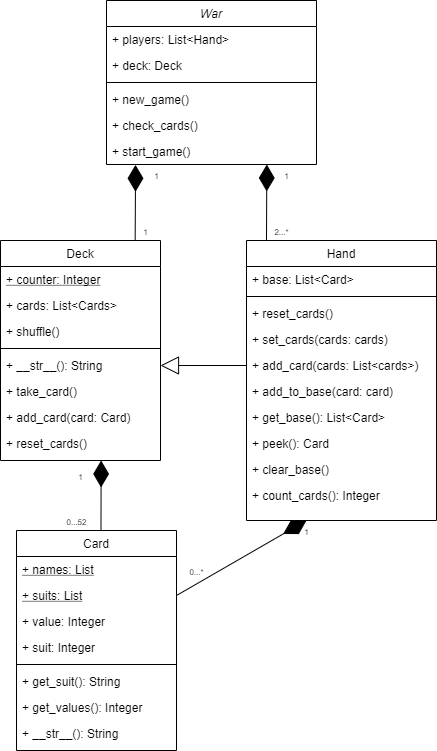

The diagram above was exported from draw.io. Its source (the exported page's mxGraphModel, read from the mxfile embedded in the PNG):
<mxGraphModel dx="981" dy="548" grid="1" gridSize="10" guides="1" tooltips="1" connect="1" arrows="1" fold="1" page="1" pageScale="1" pageWidth="827" pageHeight="1169" math="0" shadow="0">
  <root>
    <mxCell id="WIyWlLk6GJQsqaUBKTNV-0" />
    <mxCell id="WIyWlLk6GJQsqaUBKTNV-1" parent="WIyWlLk6GJQsqaUBKTNV-0" />
    <mxCell id="zkfFHV4jXpPFQw0GAbJ--0" value="War" style="swimlane;fontStyle=2;align=center;verticalAlign=top;childLayout=stackLayout;horizontal=1;startSize=26;horizontalStack=0;resizeParent=1;resizeLast=0;collapsible=1;marginBottom=0;rounded=0;shadow=0;strokeWidth=1;" parent="WIyWlLk6GJQsqaUBKTNV-1" vertex="1">
      <mxGeometry x="440" y="120" width="210" height="164" as="geometry">
        <mxRectangle x="220" y="120" width="160" height="26" as="alternateBounds" />
      </mxGeometry>
    </mxCell>
    <mxCell id="zkfFHV4jXpPFQw0GAbJ--1" value="+ players: List&lt;Hand&gt;" style="text;align=left;verticalAlign=top;spacingLeft=4;spacingRight=4;overflow=hidden;rotatable=0;points=[[0,0.5],[1,0.5]];portConstraint=eastwest;" parent="zkfFHV4jXpPFQw0GAbJ--0" vertex="1">
      <mxGeometry y="26" width="210" height="26" as="geometry" />
    </mxCell>
    <mxCell id="zkfFHV4jXpPFQw0GAbJ--2" value="+ deck: Deck" style="text;align=left;verticalAlign=top;spacingLeft=4;spacingRight=4;overflow=hidden;rotatable=0;points=[[0,0.5],[1,0.5]];portConstraint=eastwest;rounded=0;shadow=0;html=0;" parent="zkfFHV4jXpPFQw0GAbJ--0" vertex="1">
      <mxGeometry y="52" width="210" height="26" as="geometry" />
    </mxCell>
    <mxCell id="zkfFHV4jXpPFQw0GAbJ--4" value="" style="line;html=1;strokeWidth=1;align=left;verticalAlign=middle;spacingTop=-1;spacingLeft=3;spacingRight=3;rotatable=0;labelPosition=right;points=[];portConstraint=eastwest;" parent="zkfFHV4jXpPFQw0GAbJ--0" vertex="1">
      <mxGeometry y="78" width="210" height="8" as="geometry" />
    </mxCell>
    <mxCell id="zkfFHV4jXpPFQw0GAbJ--5" value="+ new_game()&#10;" style="text;align=left;verticalAlign=top;spacingLeft=4;spacingRight=4;overflow=hidden;rotatable=0;points=[[0,0.5],[1,0.5]];portConstraint=eastwest;" parent="zkfFHV4jXpPFQw0GAbJ--0" vertex="1">
      <mxGeometry y="86" width="210" height="26" as="geometry" />
    </mxCell>
    <mxCell id="0L9u-1OhLXCZce2no1ZB-9" value="+ check_cards()&#10;" style="text;align=left;verticalAlign=top;spacingLeft=4;spacingRight=4;overflow=hidden;rotatable=0;points=[[0,0.5],[1,0.5]];portConstraint=eastwest;" parent="zkfFHV4jXpPFQw0GAbJ--0" vertex="1">
      <mxGeometry y="112" width="210" height="26" as="geometry" />
    </mxCell>
    <mxCell id="zkfFHV4jXpPFQw0GAbJ--6" value="Card" style="swimlane;fontStyle=0;align=center;verticalAlign=top;childLayout=stackLayout;horizontal=1;startSize=26;horizontalStack=0;resizeParent=1;resizeLast=0;collapsible=1;marginBottom=0;rounded=0;shadow=0;strokeWidth=1;" parent="WIyWlLk6GJQsqaUBKTNV-1" vertex="1">
      <mxGeometry x="350" y="650" width="160" height="220" as="geometry">
        <mxRectangle x="130" y="380" width="160" height="26" as="alternateBounds" />
      </mxGeometry>
    </mxCell>
    <mxCell id="zkfFHV4jXpPFQw0GAbJ--7" value="+ names: List" style="text;align=left;verticalAlign=top;spacingLeft=4;spacingRight=4;overflow=hidden;rotatable=0;points=[[0,0.5],[1,0.5]];portConstraint=eastwest;fontStyle=4" parent="zkfFHV4jXpPFQw0GAbJ--6" vertex="1">
      <mxGeometry y="26" width="160" height="26" as="geometry" />
    </mxCell>
    <mxCell id="zkfFHV4jXpPFQw0GAbJ--8" value="+ suits: List" style="text;align=left;verticalAlign=top;spacingLeft=4;spacingRight=4;overflow=hidden;rotatable=0;points=[[0,0.5],[1,0.5]];portConstraint=eastwest;rounded=0;shadow=0;html=0;fontStyle=4" parent="zkfFHV4jXpPFQw0GAbJ--6" vertex="1">
      <mxGeometry y="52" width="160" height="26" as="geometry" />
    </mxCell>
    <mxCell id="0L9u-1OhLXCZce2no1ZB-11" value="+ value: Integer" style="text;align=left;verticalAlign=top;spacingLeft=4;spacingRight=4;overflow=hidden;rotatable=0;points=[[0,0.5],[1,0.5]];portConstraint=eastwest;rounded=0;shadow=0;html=0;" parent="zkfFHV4jXpPFQw0GAbJ--6" vertex="1">
      <mxGeometry y="78" width="160" height="26" as="geometry" />
    </mxCell>
    <mxCell id="0L9u-1OhLXCZce2no1ZB-12" value="+ suit: Integer" style="text;align=left;verticalAlign=top;spacingLeft=4;spacingRight=4;overflow=hidden;rotatable=0;points=[[0,0.5],[1,0.5]];portConstraint=eastwest;rounded=0;shadow=0;html=0;" parent="zkfFHV4jXpPFQw0GAbJ--6" vertex="1">
      <mxGeometry y="104" width="160" height="26" as="geometry" />
    </mxCell>
    <mxCell id="zkfFHV4jXpPFQw0GAbJ--9" value="" style="line;html=1;strokeWidth=1;align=left;verticalAlign=middle;spacingTop=-1;spacingLeft=3;spacingRight=3;rotatable=0;labelPosition=right;points=[];portConstraint=eastwest;" parent="zkfFHV4jXpPFQw0GAbJ--6" vertex="1">
      <mxGeometry y="130" width="160" height="8" as="geometry" />
    </mxCell>
    <mxCell id="zkfFHV4jXpPFQw0GAbJ--10" value="+ get_suit(): String" style="text;align=left;verticalAlign=top;spacingLeft=4;spacingRight=4;overflow=hidden;rotatable=0;points=[[0,0.5],[1,0.5]];portConstraint=eastwest;fontStyle=0" parent="zkfFHV4jXpPFQw0GAbJ--6" vertex="1">
      <mxGeometry y="138" width="160" height="26" as="geometry" />
    </mxCell>
    <mxCell id="zkfFHV4jXpPFQw0GAbJ--11" value="+ get_values(): Integer" style="text;align=left;verticalAlign=top;spacingLeft=4;spacingRight=4;overflow=hidden;rotatable=0;points=[[0,0.5],[1,0.5]];portConstraint=eastwest;" parent="zkfFHV4jXpPFQw0GAbJ--6" vertex="1">
      <mxGeometry y="164" width="160" height="26" as="geometry" />
    </mxCell>
    <mxCell id="0L9u-1OhLXCZce2no1ZB-13" value="+ __str__(): String" style="text;align=left;verticalAlign=top;spacingLeft=4;spacingRight=4;overflow=hidden;rotatable=0;points=[[0,0.5],[1,0.5]];portConstraint=eastwest;" parent="zkfFHV4jXpPFQw0GAbJ--6" vertex="1">
      <mxGeometry y="190" width="160" height="26" as="geometry" />
    </mxCell>
    <mxCell id="zkfFHV4jXpPFQw0GAbJ--13" value="Hand" style="swimlane;fontStyle=0;align=center;verticalAlign=top;childLayout=stackLayout;horizontal=1;startSize=26;horizontalStack=0;resizeParent=1;resizeLast=0;collapsible=1;marginBottom=0;rounded=0;shadow=0;strokeWidth=1;" parent="WIyWlLk6GJQsqaUBKTNV-1" vertex="1">
      <mxGeometry x="580" y="360" width="190" height="280" as="geometry">
        <mxRectangle x="340" y="380" width="170" height="26" as="alternateBounds" />
      </mxGeometry>
    </mxCell>
    <mxCell id="zkfFHV4jXpPFQw0GAbJ--14" value="+ base: List&lt;Card&gt;" style="text;align=left;verticalAlign=top;spacingLeft=4;spacingRight=4;overflow=hidden;rotatable=0;points=[[0,0.5],[1,0.5]];portConstraint=eastwest;" parent="zkfFHV4jXpPFQw0GAbJ--13" vertex="1">
      <mxGeometry y="26" width="190" height="26" as="geometry" />
    </mxCell>
    <mxCell id="zkfFHV4jXpPFQw0GAbJ--15" value="" style="line;html=1;strokeWidth=1;align=left;verticalAlign=middle;spacingTop=-1;spacingLeft=3;spacingRight=3;rotatable=0;labelPosition=right;points=[];portConstraint=eastwest;" parent="zkfFHV4jXpPFQw0GAbJ--13" vertex="1">
      <mxGeometry y="52" width="190" height="8" as="geometry" />
    </mxCell>
    <mxCell id="0L9u-1OhLXCZce2no1ZB-18" value="+ reset_cards()" style="text;align=left;verticalAlign=top;spacingLeft=4;spacingRight=4;overflow=hidden;rotatable=0;points=[[0,0.5],[1,0.5]];portConstraint=eastwest;" parent="zkfFHV4jXpPFQw0GAbJ--13" vertex="1">
      <mxGeometry y="60" width="190" height="26" as="geometry" />
    </mxCell>
    <mxCell id="0L9u-1OhLXCZce2no1ZB-19" value="+ set_cards(cards: cards) " style="text;align=left;verticalAlign=top;spacingLeft=4;spacingRight=4;overflow=hidden;rotatable=0;points=[[0,0.5],[1,0.5]];portConstraint=eastwest;" parent="zkfFHV4jXpPFQw0GAbJ--13" vertex="1">
      <mxGeometry y="86" width="190" height="26" as="geometry" />
    </mxCell>
    <mxCell id="0L9u-1OhLXCZce2no1ZB-20" value="+ add_card(cards: List&lt;cards&gt;)" style="text;align=left;verticalAlign=top;spacingLeft=4;spacingRight=4;overflow=hidden;rotatable=0;points=[[0,0.5],[1,0.5]];portConstraint=eastwest;" parent="zkfFHV4jXpPFQw0GAbJ--13" vertex="1">
      <mxGeometry y="112" width="190" height="26" as="geometry" />
    </mxCell>
    <mxCell id="0L9u-1OhLXCZce2no1ZB-21" value="+ add_to_base(card: card)" style="text;align=left;verticalAlign=top;spacingLeft=4;spacingRight=4;overflow=hidden;rotatable=0;points=[[0,0.5],[1,0.5]];portConstraint=eastwest;" parent="zkfFHV4jXpPFQw0GAbJ--13" vertex="1">
      <mxGeometry y="138" width="190" height="26" as="geometry" />
    </mxCell>
    <mxCell id="0L9u-1OhLXCZce2no1ZB-22" value="+ get_base(): List&lt;Card&gt;" style="text;align=left;verticalAlign=top;spacingLeft=4;spacingRight=4;overflow=hidden;rotatable=0;points=[[0,0.5],[1,0.5]];portConstraint=eastwest;" parent="zkfFHV4jXpPFQw0GAbJ--13" vertex="1">
      <mxGeometry y="164" width="190" height="26" as="geometry" />
    </mxCell>
    <mxCell id="0L9u-1OhLXCZce2no1ZB-23" value="+ peek(): Card" style="text;align=left;verticalAlign=top;spacingLeft=4;spacingRight=4;overflow=hidden;rotatable=0;points=[[0,0.5],[1,0.5]];portConstraint=eastwest;" parent="zkfFHV4jXpPFQw0GAbJ--13" vertex="1">
      <mxGeometry y="190" width="190" height="26" as="geometry" />
    </mxCell>
    <mxCell id="0L9u-1OhLXCZce2no1ZB-25" value="+ clear_base()" style="text;align=left;verticalAlign=top;spacingLeft=4;spacingRight=4;overflow=hidden;rotatable=0;points=[[0,0.5],[1,0.5]];portConstraint=eastwest;" parent="zkfFHV4jXpPFQw0GAbJ--13" vertex="1">
      <mxGeometry y="216" width="190" height="26" as="geometry" />
    </mxCell>
    <mxCell id="0L9u-1OhLXCZce2no1ZB-26" value="+ count_cards(): Integer" style="text;align=left;verticalAlign=top;spacingLeft=4;spacingRight=4;overflow=hidden;rotatable=0;points=[[0,0.5],[1,0.5]];portConstraint=eastwest;" parent="zkfFHV4jXpPFQw0GAbJ--13" vertex="1">
      <mxGeometry y="242" width="190" height="26" as="geometry" />
    </mxCell>
    <mxCell id="zkfFHV4jXpPFQw0GAbJ--17" value="Deck&#10;" style="swimlane;fontStyle=0;align=center;verticalAlign=top;childLayout=stackLayout;horizontal=1;startSize=26;horizontalStack=0;resizeParent=1;resizeLast=0;collapsible=1;marginBottom=0;rounded=0;shadow=0;strokeWidth=1;" parent="WIyWlLk6GJQsqaUBKTNV-1" vertex="1">
      <mxGeometry x="334" y="360" width="160" height="220" as="geometry">
        <mxRectangle x="550" y="140" width="160" height="26" as="alternateBounds" />
      </mxGeometry>
    </mxCell>
    <mxCell id="zkfFHV4jXpPFQw0GAbJ--18" value="+ counter: Integer" style="text;align=left;verticalAlign=top;spacingLeft=4;spacingRight=4;overflow=hidden;rotatable=0;points=[[0,0.5],[1,0.5]];portConstraint=eastwest;fontStyle=4" parent="zkfFHV4jXpPFQw0GAbJ--17" vertex="1">
      <mxGeometry y="26" width="160" height="26" as="geometry" />
    </mxCell>
    <mxCell id="zkfFHV4jXpPFQw0GAbJ--19" value="+ cards: List&lt;Cards&gt;" style="text;align=left;verticalAlign=top;spacingLeft=4;spacingRight=4;overflow=hidden;rotatable=0;points=[[0,0.5],[1,0.5]];portConstraint=eastwest;rounded=0;shadow=0;html=0;" parent="zkfFHV4jXpPFQw0GAbJ--17" vertex="1">
      <mxGeometry y="52" width="160" height="26" as="geometry" />
    </mxCell>
    <mxCell id="zkfFHV4jXpPFQw0GAbJ--24" value="+ shuffle()" style="text;align=left;verticalAlign=top;spacingLeft=4;spacingRight=4;overflow=hidden;rotatable=0;points=[[0,0.5],[1,0.5]];portConstraint=eastwest;" parent="zkfFHV4jXpPFQw0GAbJ--17" vertex="1">
      <mxGeometry y="78" width="160" height="26" as="geometry" />
    </mxCell>
    <mxCell id="zkfFHV4jXpPFQw0GAbJ--23" value="" style="line;html=1;strokeWidth=1;align=left;verticalAlign=middle;spacingTop=-1;spacingLeft=3;spacingRight=3;rotatable=0;labelPosition=right;points=[];portConstraint=eastwest;" parent="zkfFHV4jXpPFQw0GAbJ--17" vertex="1">
      <mxGeometry y="104" width="160" height="8" as="geometry" />
    </mxCell>
    <mxCell id="zkfFHV4jXpPFQw0GAbJ--25" value="+ __str__(): String" style="text;align=left;verticalAlign=top;spacingLeft=4;spacingRight=4;overflow=hidden;rotatable=0;points=[[0,0.5],[1,0.5]];portConstraint=eastwest;" parent="zkfFHV4jXpPFQw0GAbJ--17" vertex="1">
      <mxGeometry y="112" width="160" height="26" as="geometry" />
    </mxCell>
    <mxCell id="0L9u-1OhLXCZce2no1ZB-15" value="+ take_card()" style="text;align=left;verticalAlign=top;spacingLeft=4;spacingRight=4;overflow=hidden;rotatable=0;points=[[0,0.5],[1,0.5]];portConstraint=eastwest;" parent="zkfFHV4jXpPFQw0GAbJ--17" vertex="1">
      <mxGeometry y="138" width="160" height="26" as="geometry" />
    </mxCell>
    <mxCell id="0L9u-1OhLXCZce2no1ZB-16" value="+ add_card(card: Card)" style="text;align=left;verticalAlign=top;spacingLeft=4;spacingRight=4;overflow=hidden;rotatable=0;points=[[0,0.5],[1,0.5]];portConstraint=eastwest;" parent="zkfFHV4jXpPFQw0GAbJ--17" vertex="1">
      <mxGeometry y="164" width="160" height="26" as="geometry" />
    </mxCell>
    <mxCell id="0L9u-1OhLXCZce2no1ZB-17" value="+ reset_cards()" style="text;align=left;verticalAlign=top;spacingLeft=4;spacingRight=4;overflow=hidden;rotatable=0;points=[[0,0.5],[1,0.5]];portConstraint=eastwest;" parent="zkfFHV4jXpPFQw0GAbJ--17" vertex="1">
      <mxGeometry y="190" width="160" height="30" as="geometry" />
    </mxCell>
    <mxCell id="0L9u-1OhLXCZce2no1ZB-29" value="" style="endArrow=diamondThin;endFill=1;endSize=24;html=1;exitX=0.528;exitY=0;exitDx=0;exitDy=0;exitPerimeter=0;entryX=0.629;entryY=0.999;entryDx=0;entryDy=0;entryPerimeter=0;" parent="WIyWlLk6GJQsqaUBKTNV-1" source="zkfFHV4jXpPFQw0GAbJ--6" target="0L9u-1OhLXCZce2no1ZB-17" edge="1">
      <mxGeometry width="160" relative="1" as="geometry">
        <mxPoint x="414" y="360" as="sourcePoint" />
        <mxPoint x="330" y="440" as="targetPoint" />
        <Array as="points" />
      </mxGeometry>
    </mxCell>
    <mxCell id="0L9u-1OhLXCZce2no1ZB-10" value="+ start_game()&#10;" style="text;align=left;verticalAlign=top;spacingLeft=4;spacingRight=4;overflow=hidden;rotatable=0;points=[[0,0.5],[1,0.5]];portConstraint=eastwest;" parent="WIyWlLk6GJQsqaUBKTNV-1" vertex="1">
      <mxGeometry x="440" y="258" width="210" height="26" as="geometry" />
    </mxCell>
    <mxCell id="0L9u-1OhLXCZce2no1ZB-35" value="" style="endArrow=block;endSize=16;endFill=0;html=1;exitX=0;exitY=0.5;exitDx=0;exitDy=0;entryX=1;entryY=0.5;entryDx=0;entryDy=0;" parent="WIyWlLk6GJQsqaUBKTNV-1" source="0L9u-1OhLXCZce2no1ZB-20" target="zkfFHV4jXpPFQw0GAbJ--25" edge="1">
      <mxGeometry x="0.375" y="-30" width="160" relative="1" as="geometry">
        <mxPoint x="350" y="620" as="sourcePoint" />
        <mxPoint x="530" y="440" as="targetPoint" />
        <mxPoint as="offset" />
      </mxGeometry>
    </mxCell>
    <mxCell id="0L9u-1OhLXCZce2no1ZB-36" value="&lt;font style=&quot;font-size: 8px&quot;&gt;0...52&lt;/font&gt;" style="text;html=1;align=center;verticalAlign=middle;resizable=0;points=[];autosize=1;" parent="WIyWlLk6GJQsqaUBKTNV-1" vertex="1">
      <mxGeometry x="390" y="630" width="40" height="20" as="geometry" />
    </mxCell>
    <mxCell id="0L9u-1OhLXCZce2no1ZB-38" value="&lt;font style=&quot;font-size: 8px&quot;&gt;1&lt;/font&gt;" style="text;html=1;align=center;verticalAlign=middle;resizable=0;points=[];autosize=1;" parent="WIyWlLk6GJQsqaUBKTNV-1" vertex="1">
      <mxGeometry x="480" y="284" width="20" height="20" as="geometry" />
    </mxCell>
    <mxCell id="0L9u-1OhLXCZce2no1ZB-39" value="&lt;font style=&quot;font-size: 8px&quot;&gt;1&lt;/font&gt;" style="text;html=1;align=center;verticalAlign=middle;resizable=0;points=[];autosize=1;" parent="WIyWlLk6GJQsqaUBKTNV-1" vertex="1">
      <mxGeometry x="610" y="284" width="20" height="20" as="geometry" />
    </mxCell>
    <mxCell id="0L9u-1OhLXCZce2no1ZB-40" value="&lt;font style=&quot;font-size: 8px&quot;&gt;1&lt;/font&gt;" style="text;html=1;align=center;verticalAlign=middle;resizable=0;points=[];autosize=1;" parent="WIyWlLk6GJQsqaUBKTNV-1" vertex="1">
      <mxGeometry x="469" y="340" width="20" height="20" as="geometry" />
    </mxCell>
    <mxCell id="0L9u-1OhLXCZce2no1ZB-41" value="&lt;font style=&quot;font-size: 8px&quot;&gt;2...*&lt;/font&gt;" style="text;html=1;align=center;verticalAlign=middle;resizable=0;points=[];autosize=1;" parent="WIyWlLk6GJQsqaUBKTNV-1" vertex="1">
      <mxGeometry x="600" y="340" width="30" height="20" as="geometry" />
    </mxCell>
    <mxCell id="naNMKGMLFUaeDkichgCi-0" value="&lt;font style=&quot;font-size: 8px&quot;&gt;1&lt;br&gt;&lt;/font&gt;" style="text;html=1;align=center;verticalAlign=middle;resizable=0;points=[];autosize=1;" parent="WIyWlLk6GJQsqaUBKTNV-1" vertex="1">
      <mxGeometry x="404" y="585" width="20" height="20" as="geometry" />
    </mxCell>
    <mxCell id="ZsTbZVkJ0CD0G7Ypxs1j-0" value="" style="endArrow=diamondThin;endFill=1;endSize=24;html=1;exitX=-0.017;exitY=1.017;exitDx=0;exitDy=0;exitPerimeter=0;entryX=0.138;entryY=1.013;entryDx=0;entryDy=0;entryPerimeter=0;" parent="WIyWlLk6GJQsqaUBKTNV-1" source="0L9u-1OhLXCZce2no1ZB-40" target="0L9u-1OhLXCZce2no1ZB-10" edge="1">
      <mxGeometry width="160" relative="1" as="geometry">
        <mxPoint x="401.6000000000001" y="319.99999999999994" as="sourcePoint" />
        <mxPoint x="493.99999999999994" y="319.99999999999994" as="targetPoint" />
        <Array as="points">
          <mxPoint x="469" y="300" />
        </Array>
      </mxGeometry>
    </mxCell>
    <mxCell id="ZsTbZVkJ0CD0G7Ypxs1j-1" value="" style="endArrow=diamondThin;endFill=1;endSize=24;html=1;exitX=-0.017;exitY=1.017;exitDx=0;exitDy=0;exitPerimeter=0;entryX=0.138;entryY=1.013;entryDx=0;entryDy=0;entryPerimeter=0;" parent="WIyWlLk6GJQsqaUBKTNV-1" edge="1">
      <mxGeometry width="160" relative="1" as="geometry">
        <mxPoint x="600" y="360.00000000000006" as="sourcePoint" />
        <mxPoint x="600.32" y="283.998" as="targetPoint" />
        <Array as="points" />
      </mxGeometry>
    </mxCell>
    <mxCell id="zbIiuMZQ3zUgL-9QgD38-0" value="" style="endArrow=diamondThin;endFill=1;endSize=24;html=1;exitX=1;exitY=0.5;exitDx=0;exitDy=0;" edge="1" parent="WIyWlLk6GJQsqaUBKTNV-1" source="zkfFHV4jXpPFQw0GAbJ--8">
      <mxGeometry width="160" relative="1" as="geometry">
        <mxPoint x="530" y="740.03" as="sourcePoint" />
        <mxPoint x="640" y="640" as="targetPoint" />
        <Array as="points" />
      </mxGeometry>
    </mxCell>
    <mxCell id="zbIiuMZQ3zUgL-9QgD38-1" value="&lt;font style=&quot;font-size: 8px&quot;&gt;1&lt;br&gt;&lt;/font&gt;" style="text;html=1;align=center;verticalAlign=middle;resizable=0;points=[];autosize=1;" vertex="1" parent="WIyWlLk6GJQsqaUBKTNV-1">
      <mxGeometry x="630" y="640" width="20" height="20" as="geometry" />
    </mxCell>
    <mxCell id="zbIiuMZQ3zUgL-9QgD38-2" value="&lt;font style=&quot;font-size: 8px&quot;&gt;0...*&lt;/font&gt;" style="text;html=1;align=center;verticalAlign=middle;resizable=0;points=[];autosize=1;" vertex="1" parent="WIyWlLk6GJQsqaUBKTNV-1">
      <mxGeometry x="515" y="680" width="30" height="20" as="geometry" />
    </mxCell>
  </root>
</mxGraphModel>